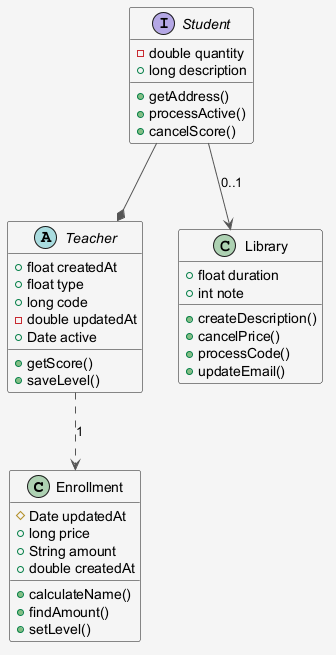

The diagram above was rendered by PlantUML. Its source (embedded in the PNG):
@startuml
skinparam shadowing false
skinparam backgroundColor #F5F5F5
skinparam ArrowColor #555555
class Enrollment {
  #Date updatedAt
  +long price
  +String amount
  +double createdAt
  +calculateName()
  +findAmount()
  +setLevel()
}
interface Student {
  -double quantity
  +long description
  +getAddress()
  +processActive()
  +cancelScore()
}
abstract class Teacher {
  +float createdAt
  +float type
  +long code
  -double updatedAt
  +Date active
  +getScore()
  +saveLevel()
}
class Library {
  +float duration
  +int note
  +createDescription()
  +cancelPrice()
  +processCode()
  +updateEmail()
}
Student --* Teacher
Student --> Library : "0..1"
Teacher ..> Enrollment : "1"
@enduml